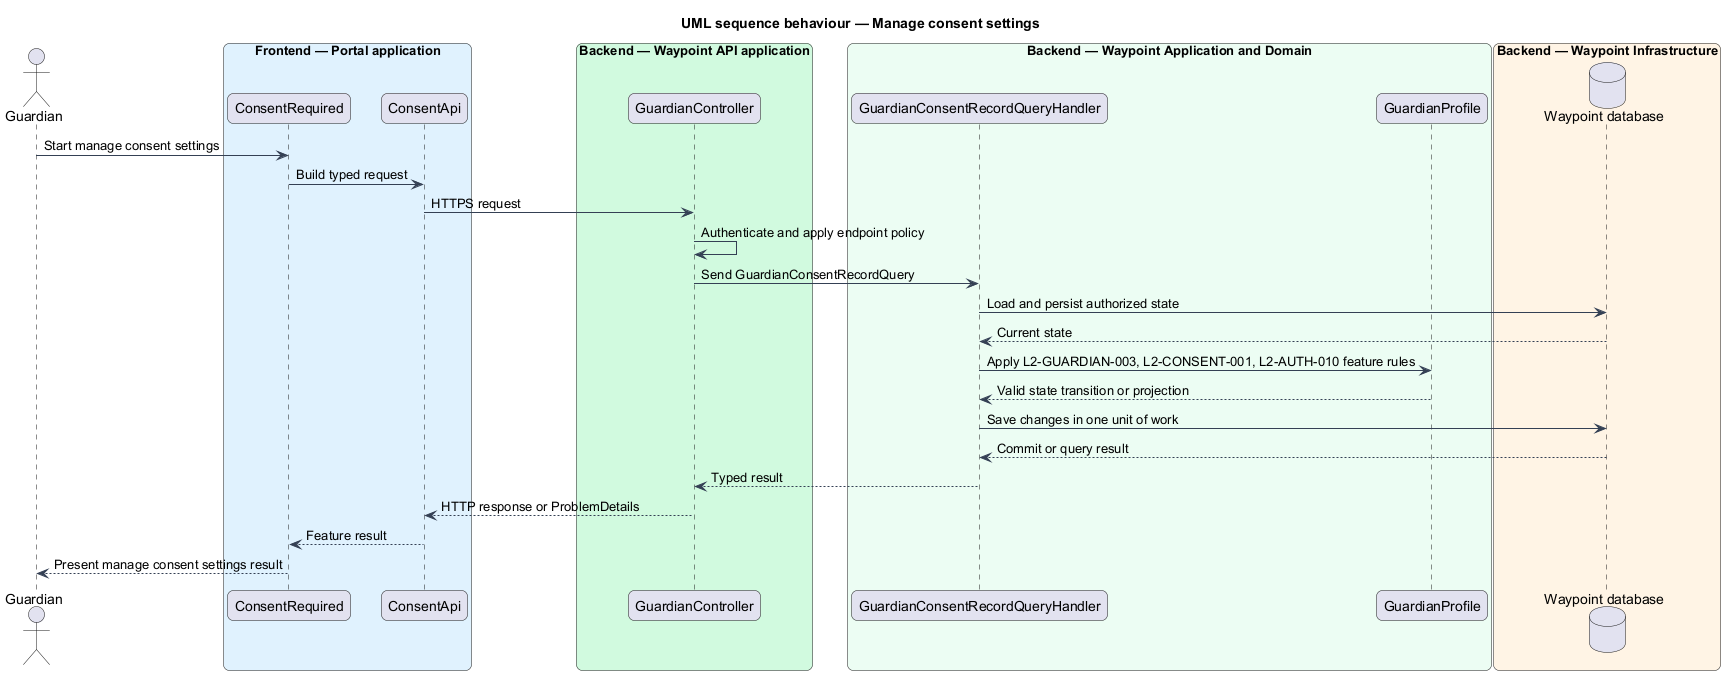

The diagram above was rendered by PlantUML. Its source (embedded in the PNG):
@startuml

title UML sequence behaviour — Manage consent settings
skinparam backgroundColor #FFFFFF
skinparam shadowing false
skinparam roundcorner 12
skinparam defaultFontName Arial
skinparam ArrowColor #344054
skinparam rectangle {
  BorderColor #344054
  FontColor #101828
}
skinparam package {
  BorderColor #667085
  FontColor #101828
  BackgroundColor #F9FAFB
}
actor "Guardian" as actor
box "Frontend — Portal application" #E0F2FE
  participant "ConsentRequired" as page
  participant "ConsentApi" as client
end box
box "Backend — Waypoint API application" #D1FADF
  participant "GuardianController" as controller
end box
box "Backend — Waypoint Application and Domain" #ECFDF3
  participant "GuardianConsentRecordQueryHandler" as handler
  participant "GuardianProfile" as entity
end box
box "Backend — Waypoint Infrastructure" #FFF4E5
  database "Waypoint database" as db
end box
actor -> page : Start manage consent settings
page -> client : Build typed request
client -> controller : HTTPS request
controller -> controller : Authenticate and apply endpoint policy
controller -> handler : Send GuardianConsentRecordQuery
handler -> db : Load and persist authorized state
db --> handler : Current state
handler -> entity : Apply L2-GUARDIAN-003, L2-CONSENT-001, L2-AUTH-010 feature rules
entity --> handler : Valid state transition or projection
handler -> db : Save changes in one unit of work
db --> handler : Commit or query result
handler --> controller : Typed result
controller --> client : HTTP response or ProblemDetails
client --> page : Feature result
page --> actor : Present manage consent settings result
@enduml